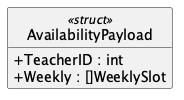

The diagram above was rendered by PlantUML. Its source (embedded in the PNG):
@startuml AvailabilityPayload
hide empty members
hide circle
skinparam shadowing false
skinparam classAttributeIconSize 0
class AvailabilityPayload <<struct>> {
  + TeacherID : int
  + Weekly : []WeeklySlot
}
@enduml